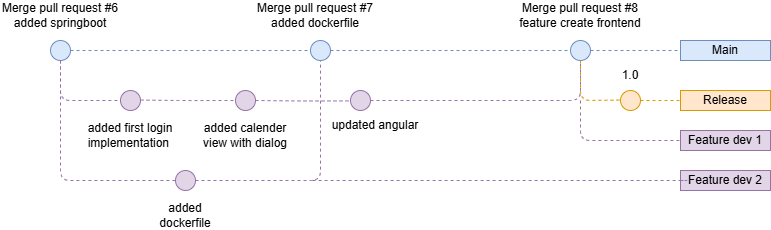

The diagram above was exported from draw.io. Its source (the exported page's mxGraphModel, read from the mxfile embedded in the PNG):
<mxGraphModel dx="2040" dy="654" grid="1" gridSize="10" guides="1" tooltips="1" connect="1" arrows="1" fold="1" page="1" pageScale="1" pageWidth="850" pageHeight="1100" math="0" shadow="0">
  <root>
    <mxCell id="0" />
    <mxCell id="1" parent="0" />
    <mxCell id="3" value="" style="endArrow=none;dashed=1;html=1;fillColor=#dae8fc;strokeColor=#6c8ebf;" parent="1" source="12" target="7" edge="1">
      <mxGeometry width="50" height="50" relative="1" as="geometry">
        <mxPoint x="40" y="70" as="sourcePoint" />
        <mxPoint x="720" y="70" as="targetPoint" />
      </mxGeometry>
    </mxCell>
    <mxCell id="4" value="1.0" style="ellipse;whiteSpace=wrap;html=1;aspect=fixed;fillColor=#dae8fc;strokeColor=#6c8ebf;fontStyle=1;labelPosition=center;verticalLabelPosition=top;align=center;verticalAlign=bottom;fontColor=none;direction=south;noLabel=1;" parent="1" vertex="1">
      <mxGeometry x="30" y="60" width="20" height="20" as="geometry" />
    </mxCell>
    <mxCell id="7" value="Main" style="text;html=1;strokeColor=#6c8ebf;fillColor=#dae8fc;align=center;verticalAlign=middle;whiteSpace=wrap;rounded=0;" parent="1" vertex="1">
      <mxGeometry x="660" y="60" width="90" height="20" as="geometry" />
    </mxCell>
    <mxCell id="12" value="2.1" style="ellipse;aspect=fixed;fillColor=#dae8fc;strokeColor=#6c8ebf;labelPosition=center;verticalLabelPosition=top;align=center;verticalAlign=bottom;html=1;fontColor=none;noLabel=1;whiteSpace=wrap;" parent="1" vertex="1">
      <mxGeometry x="550" y="60" width="20" height="20" as="geometry" />
    </mxCell>
    <mxCell id="13" value="" style="endArrow=none;dashed=1;html=1;fillColor=#dae8fc;strokeColor=#6c8ebf;" parent="1" source="6" target="12" edge="1">
      <mxGeometry width="50" height="50" relative="1" as="geometry">
        <mxPoint x="50" y="70" as="sourcePoint" />
        <mxPoint x="700" y="70" as="targetPoint" />
      </mxGeometry>
    </mxCell>
    <mxCell id="6" value="2.0" style="ellipse;whiteSpace=wrap;html=1;aspect=fixed;fillColor=#dae8fc;strokeColor=#6c8ebf;fontStyle=1;labelPosition=center;verticalLabelPosition=top;align=center;verticalAlign=bottom;fontColor=none;labelBackgroundColor=none;noLabel=1;" parent="1" vertex="1">
      <mxGeometry x="290" y="60" width="20" height="20" as="geometry" />
    </mxCell>
    <mxCell id="35" value="" style="endArrow=none;dashed=1;html=1;fillColor=#dae8fc;strokeColor=#6c8ebf;" parent="1" source="4" target="6" edge="1">
      <mxGeometry width="50" height="50" relative="1" as="geometry">
        <mxPoint x="49.9999999999917" y="70" as="sourcePoint" />
        <mxPoint x="690" y="70" as="targetPoint" />
        <Array as="points" />
      </mxGeometry>
    </mxCell>
    <mxCell id="42" value="Release" style="text;html=1;strokeColor=#d79b00;fillColor=#ffe6cc;align=center;verticalAlign=middle;whiteSpace=wrap;rounded=0;fontSize=12;" parent="1" vertex="1">
      <mxGeometry x="660" y="110" width="90" height="20" as="geometry" />
    </mxCell>
    <mxCell id="52" value="" style="ellipse;whiteSpace=wrap;html=1;aspect=fixed;fontSize=10;fillColor=#e1d5e7;strokeColor=#9673a6;" parent="1" vertex="1">
      <mxGeometry x="215" y="110" width="20" height="20" as="geometry" />
    </mxCell>
    <mxCell id="99" style="edgeStyle=orthogonalEdgeStyle;rounded=1;orthogonalLoop=1;jettySize=auto;html=1;dashed=1;endArrow=none;endFill=0;fontSize=12;fontColor=#FFB570;fillColor=#e1d5e7;strokeColor=#9673a6;exitX=1;exitY=0.5;exitDx=0;exitDy=0;entryX=0;entryY=0.5;entryDx=0;entryDy=0;" parent="1" source="4" target="65" edge="1">
      <mxGeometry relative="1" as="geometry">
        <mxPoint x="20" y="250" as="sourcePoint" />
        <mxPoint x="90" y="200" as="targetPoint" />
        <Array as="points">
          <mxPoint x="40" y="200" />
        </Array>
      </mxGeometry>
    </mxCell>
    <mxCell id="65" value="" style="ellipse;whiteSpace=wrap;html=1;aspect=fixed;fontSize=10;fillColor=#e1d5e7;strokeColor=#9673a6;" parent="1" vertex="1">
      <mxGeometry x="155" y="190" width="20" height="20" as="geometry" />
    </mxCell>
    <mxCell id="85" value="Feature dev 1" style="text;html=1;strokeColor=#9673a6;fillColor=#e1d5e7;align=center;verticalAlign=middle;whiteSpace=wrap;rounded=0;" parent="1" vertex="1">
      <mxGeometry x="660" y="150" width="90" height="20" as="geometry" />
    </mxCell>
    <mxCell id="86" value="Feature dev 2" style="text;html=1;strokeColor=#9673a6;fillColor=#e1d5e7;align=center;verticalAlign=middle;whiteSpace=wrap;rounded=0;" parent="1" vertex="1">
      <mxGeometry x="660" y="190" width="90" height="20" as="geometry" />
    </mxCell>
    <mxCell id="166" style="edgeStyle=orthogonalEdgeStyle;rounded=1;orthogonalLoop=1;jettySize=auto;html=1;dashed=1;endArrow=none;endFill=0;fontSize=12;fontColor=#FFB570;fillColor=#e1d5e7;strokeColor=#9673a6;exitX=0;exitY=0.5;exitDx=0;exitDy=0;" parent="1" source="86" edge="1">
      <mxGeometry relative="1" as="geometry">
        <Array as="points">
          <mxPoint x="670" y="200" />
        </Array>
        <mxPoint x="600" y="250" as="sourcePoint" />
        <mxPoint x="290" y="200" as="targetPoint" />
      </mxGeometry>
    </mxCell>
    <mxCell id="167" style="edgeStyle=orthogonalEdgeStyle;rounded=1;orthogonalLoop=1;jettySize=auto;html=1;dashed=1;endArrow=none;endFill=0;fontSize=12;fontColor=#FFB570;fillColor=#e1d5e7;strokeColor=#9673a6;entryX=0;entryY=0.5;entryDx=0;entryDy=0;" parent="1" target="85" edge="1">
      <mxGeometry relative="1" as="geometry">
        <mxPoint x="560" y="120" as="sourcePoint" />
        <Array as="points">
          <mxPoint x="560" y="160" />
        </Array>
        <mxPoint x="820" y="160" as="targetPoint" />
      </mxGeometry>
    </mxCell>
    <mxCell id="51" value="" style="ellipse;whiteSpace=wrap;html=1;aspect=fixed;fontSize=10;fillColor=#e1d5e7;strokeColor=#9673a6;" parent="1" vertex="1">
      <mxGeometry x="100" y="110" width="20" height="20" as="geometry" />
    </mxCell>
    <mxCell id="lwq84c-I3P8NoC-2J81--188" style="edgeStyle=orthogonalEdgeStyle;rounded=1;orthogonalLoop=1;jettySize=auto;html=1;dashed=1;endArrow=none;endFill=0;fontSize=10;fontColor=#FFB570;fillColor=#e1d5e7;strokeColor=#9673a6;exitX=1;exitY=0.5;exitDx=0;exitDy=0;entryX=0;entryY=0.5;entryDx=0;entryDy=0;" parent="1" source="4" target="51" edge="1">
      <mxGeometry relative="1" as="geometry">
        <mxPoint x="30" y="120" as="sourcePoint" />
        <mxPoint x="140" y="200" as="targetPoint" />
      </mxGeometry>
    </mxCell>
    <mxCell id="lwq84c-I3P8NoC-2J81--191" value="" style="edgeStyle=orthogonalEdgeStyle;rounded=1;orthogonalLoop=1;jettySize=auto;html=1;dashed=1;endArrow=none;endFill=0;fontSize=12;fontColor=#FFB570;fillColor=#e1d5e7;strokeColor=#9673a6;exitX=1;exitY=0.5;exitDx=0;exitDy=0;entryX=0.5;entryY=1;entryDx=0;entryDy=0;" parent="1" source="MB5zaPAK-JwpXmHfq1N7-176" target="12" edge="1">
      <mxGeometry relative="1" as="geometry">
        <Array as="points" />
        <mxPoint x="235" y="119.57999999999998" as="sourcePoint" />
        <mxPoint x="300" y="80" as="targetPoint" />
      </mxGeometry>
    </mxCell>
    <mxCell id="lwq84c-I3P8NoC-2J81--199" value="" style="edgeStyle=orthogonalEdgeStyle;rounded=1;orthogonalLoop=1;jettySize=auto;html=1;dashed=1;endArrow=none;endFill=0;fontSize=12;fontColor=#FFB570;fillColor=#e1d5e7;strokeColor=#9673a6;exitX=1;exitY=0.5;exitDx=0;exitDy=0;entryX=0;entryY=0.5;entryDx=0;entryDy=0;" parent="1" target="52" edge="1">
      <mxGeometry relative="1" as="geometry">
        <Array as="points" />
        <mxPoint x="120" y="119.58" as="sourcePoint" />
        <mxPoint x="190" y="120" as="targetPoint" />
      </mxGeometry>
    </mxCell>
    <mxCell id="lwq84c-I3P8NoC-2J81--200" value="added first login implementation&amp;nbsp;" style="text;html=1;align=center;verticalAlign=middle;whiteSpace=wrap;rounded=0;" parent="1" vertex="1">
      <mxGeometry x="65" y="140" width="90" height="30" as="geometry" />
    </mxCell>
    <mxCell id="MB5zaPAK-JwpXmHfq1N7-168" value="Merge pull request #6 added springboot" style="text;html=1;align=center;verticalAlign=middle;whiteSpace=wrap;rounded=0;" vertex="1" parent="1">
      <mxGeometry x="-20" y="20" width="120" height="30" as="geometry" />
    </mxCell>
    <mxCell id="MB5zaPAK-JwpXmHfq1N7-169" value="added calender view with dialog" style="text;html=1;align=center;verticalAlign=middle;whiteSpace=wrap;rounded=0;" vertex="1" parent="1">
      <mxGeometry x="180" y="140" width="90" height="30" as="geometry" />
    </mxCell>
    <mxCell id="MB5zaPAK-JwpXmHfq1N7-170" value="Merge pull request #7 added dockerfile" style="text;html=1;align=center;verticalAlign=middle;whiteSpace=wrap;rounded=0;" vertex="1" parent="1">
      <mxGeometry x="235" y="20" width="120" height="30" as="geometry" />
    </mxCell>
    <mxCell id="MB5zaPAK-JwpXmHfq1N7-171" value="added dockerfile" style="text;html=1;align=center;verticalAlign=middle;whiteSpace=wrap;rounded=0;" vertex="1" parent="1">
      <mxGeometry x="120" y="220" width="90" height="30" as="geometry" />
    </mxCell>
    <mxCell id="MB5zaPAK-JwpXmHfq1N7-175" style="edgeStyle=orthogonalEdgeStyle;rounded=1;orthogonalLoop=1;jettySize=auto;html=1;dashed=1;endArrow=none;endFill=0;fontSize=12;fontColor=#FFB570;fillColor=#e1d5e7;strokeColor=#9673a6;exitX=1;exitY=0.5;exitDx=0;exitDy=0;entryX=0.5;entryY=1;entryDx=0;entryDy=0;" edge="1" parent="1" source="65" target="6">
      <mxGeometry relative="1" as="geometry">
        <mxPoint x="368" y="140" as="sourcePoint" />
        <mxPoint x="483" y="260" as="targetPoint" />
        <Array as="points">
          <mxPoint x="300" y="200" />
        </Array>
      </mxGeometry>
    </mxCell>
    <mxCell id="MB5zaPAK-JwpXmHfq1N7-176" value="" style="ellipse;whiteSpace=wrap;html=1;aspect=fixed;fontSize=10;fillColor=#e1d5e7;strokeColor=#9673a6;" vertex="1" parent="1">
      <mxGeometry x="330" y="110" width="20" height="20" as="geometry" />
    </mxCell>
    <mxCell id="MB5zaPAK-JwpXmHfq1N7-179" value="" style="edgeStyle=orthogonalEdgeStyle;rounded=1;orthogonalLoop=1;jettySize=auto;html=1;dashed=1;endArrow=none;endFill=0;fontSize=12;fontColor=#FFB570;fillColor=#e1d5e7;strokeColor=#9673a6;exitX=1;exitY=0.5;exitDx=0;exitDy=0;entryX=0;entryY=0.5;entryDx=0;entryDy=0;" edge="1" parent="1">
      <mxGeometry relative="1" as="geometry">
        <Array as="points" />
        <mxPoint x="235" y="119.99999999999999" as="sourcePoint" />
        <mxPoint x="330" y="120.42" as="targetPoint" />
      </mxGeometry>
    </mxCell>
    <mxCell id="MB5zaPAK-JwpXmHfq1N7-180" value="Merge pull request #8 feature create frontend" style="text;html=1;align=center;verticalAlign=middle;whiteSpace=wrap;rounded=0;" vertex="1" parent="1">
      <mxGeometry x="490" y="20" width="140" height="30" as="geometry" />
    </mxCell>
    <mxCell id="MB5zaPAK-JwpXmHfq1N7-181" value="updated angular" style="text;html=1;align=center;verticalAlign=middle;whiteSpace=wrap;rounded=0;" vertex="1" parent="1">
      <mxGeometry x="310" y="130" width="90" height="30" as="geometry" />
    </mxCell>
    <mxCell id="MB5zaPAK-JwpXmHfq1N7-182" value="1.0" style="ellipse;aspect=fixed;fillColor=#ffe6cc;strokeColor=#d79b00;labelPosition=center;verticalLabelPosition=top;align=center;verticalAlign=bottom;html=1;noLabel=1;whiteSpace=wrap;" vertex="1" parent="1">
      <mxGeometry x="600" y="110" width="20" height="20" as="geometry" />
    </mxCell>
    <mxCell id="MB5zaPAK-JwpXmHfq1N7-183" value="1.0" style="text;html=1;align=center;verticalAlign=middle;whiteSpace=wrap;rounded=0;" vertex="1" parent="1">
      <mxGeometry x="565" y="80" width="90" height="30" as="geometry" />
    </mxCell>
    <mxCell id="MB5zaPAK-JwpXmHfq1N7-184" value="" style="endArrow=none;dashed=1;html=1;fillColor=#ffe6cc;strokeColor=#d79b00;exitX=1;exitY=0.5;exitDx=0;exitDy=0;entryX=0;entryY=0.5;entryDx=0;entryDy=0;" edge="1" parent="1" source="MB5zaPAK-JwpXmHfq1N7-182" target="42">
      <mxGeometry width="50" height="50" relative="1" as="geometry">
        <mxPoint x="570" y="250" as="sourcePoint" />
        <mxPoint x="660" y="250" as="targetPoint" />
      </mxGeometry>
    </mxCell>
    <mxCell id="MB5zaPAK-JwpXmHfq1N7-185" value="" style="endArrow=none;dashed=1;html=1;fillColor=#ffe6cc;strokeColor=#d79b00;exitX=0.5;exitY=1;exitDx=0;exitDy=0;entryX=0;entryY=0.5;entryDx=0;entryDy=0;" edge="1" parent="1" source="12">
      <mxGeometry width="50" height="50" relative="1" as="geometry">
        <mxPoint x="560" y="119.58" as="sourcePoint" />
        <mxPoint x="600" y="119.58" as="targetPoint" />
        <Array as="points">
          <mxPoint x="560" y="120" />
        </Array>
      </mxGeometry>
    </mxCell>
  </root>
</mxGraphModel>